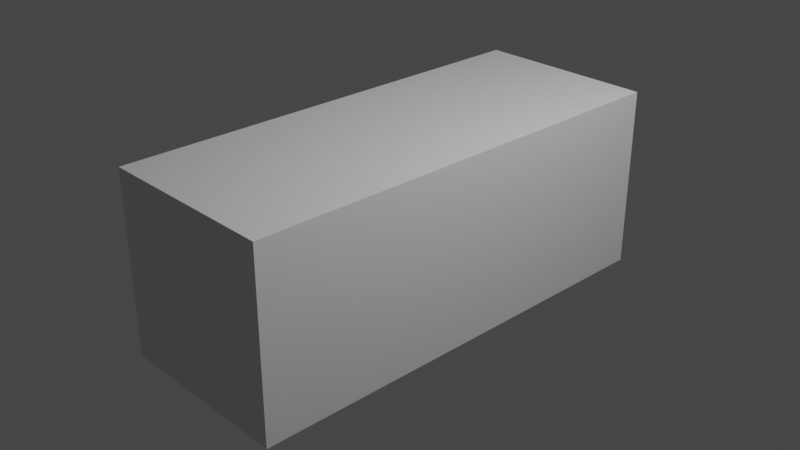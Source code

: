 # Source: box1_a.blend  (saved by Blender 3.3.6; exported with 4.5.12 LTS)
import bpy
from mathutils import Matrix  # noqa: F401  (used for matrix-valued properties, if any)

bpy.ops.wm.read_factory_settings(use_empty=True)
scene = bpy.context.scene
scene.name = 'Scene'

# ---- collections
col_collection = bpy.data.collections.new('Collection'); scene.collection.children.link(col_collection)

# ---- materials (node trees are filled in below, after node groups)
mat_material = bpy.data.materials.new('Material')
mat_material.alpha_threshold = 0.0
mat_material.use_transparent_shadow = False
mat_material.roughness = 0.5
mat_material.line_color = (0.0, 0.0, 0.0, 1.0)

# ---- material node trees
mat_material.use_nodes = True; mat_material.node_tree.nodes.clear()
_N = mat_material.node_tree.nodes; _L = mat_material.node_tree.links
n0 = _N.new('ShaderNodeOutputMaterial'); n0.name = 'Material Output'; n0.location = (300, 300)
n1 = _N.new('ShaderNodeBsdfPrincipled'); n1.name = 'Principled BSDF'; n1.location = (10, 300)
n1.distribution = 'GGX'
n1.subsurface_method = 'RANDOM_WALK_SKIN'
n1.inputs[3].default_value = 1.45
n1.inputs[27].default_value = (0.0, 0.0, 0.0, 1.0)
n1.inputs[28].default_value = 1.0
_L.new(n1.outputs[0], n0.inputs[0])
n0.is_active_output = True

# ---- world
world_world = bpy.data.worlds.new('World'); scene.world = world_world
world_world.use_nodes = True; world_world.node_tree.nodes.clear()
_N = world_world.node_tree.nodes; _L = world_world.node_tree.links
n0 = _N.new('ShaderNodeOutputWorld'); n0.name = 'World Output'; n0.location = (300, 300)
n1 = _N.new('ShaderNodeBackground'); n1.name = 'Background'; n1.location = (10, 300)
n1.inputs[0].default_value = (0.05088, 0.05088, 0.05088, 1.0)
_L.new(n1.outputs[0], n0.inputs[0])
n0.is_active_output = True
world_world.color = (0.05088, 0.05088, 0.05088)
world_world.use_sun_shadow = False
world_world.sun_shadow_jitter_overblur = 0.0

# ---- cameras
cam_camera = bpy.data.cameras.new('Camera')
cam_camera.clip_end = 100.0
cam_camera.ortho_scale = 7.314

# ---- lights
light_light = bpy.data.lights.new('Light', 'POINT')
light_light.transmission_factor = 0.0
light_light.energy = 1000.0
light_light.shadow_soft_size = 0.1
light_light.shadow_maximum_resolution = 0.006
light_light.use_absolute_resolution = True

# ---- meshes
me_cube = bpy.data.meshes.new('Cube')
me_cube.from_pydata([(1.0, 1.0, 1.0), (1.0, 1.0, -1.0), (1.0, -1.0, 1.0), (1.0, -1.0, -1.0), (-1.0, 1.0, 1.0), (-1.0, 1.0, -1.0), (-1.0, -1.0, 1.0), (-1.0, -1.0, -1.0), (1.0, -1.0, 0.8983), (1.0, 1.0, 0.8983), (1.0, -1.0, 0.6961), (1.0, 1.0, 0.6961), (1.0, -1.0, -0.8022), (1.0, 1.0, -0.8022), (1.0, -1.0, -0.9013), (1.0, 1.0, -0.9013), (1.0, -0.919, 0.6961), (1.0, -0.919, -0.8022), (1.0, -0.8793, 0.6961), (1.0, -0.8793, -0.8022), (1.0, 0.07893, -0.8022), (1.0, 0.07893, 0.6961), (1.0, 0.1218, 0.6961), (1.0, 0.1202, -0.8022), (1.0, -0.7191, 0.6961), (1.0, -0.7191, -0.8022), (1.0, -0.6794, 0.6961), (1.0, -0.6794, -0.8022), (1.0, 0.2804, -0.8022), (1.0, 0.2804, 0.6961), (1.0, 0.3201, 0.6961), (1.0, 0.3201, -0.8022), (1.0, -0.5192, 0.6961), (1.0, -0.5192, -0.8022), (1.0, -0.4795, 0.6961), (1.0, -0.4795, -0.8022), (1.0, 0.4803, 0.6961), (1.0, 0.4803, -0.8022), (1.0, 0.52, 0.6961), (1.0, 0.5216, -0.8022), (1.0, -0.3193, 0.6961), (1.0, -0.3193, -0.8022), (1.0, -0.2796, 0.6961), (1.0, -0.2812, -0.8022), (1.0, 0.6802, -0.8022), (1.0, 0.6818, 0.6961), (1.0, 0.7215, -0.8022), (1.0, 0.7215, 0.6961), (1.0, -0.1194, 0.6961), (1.0, -0.121, -0.8022), (1.0, -0.08289, 0.6961), (1.0, -0.07972, -0.8022), (1.0, 0.8801, 0.6961), (1.0, 0.8801, -0.8022), (1.0, 0.9198, 0.6961), (1.0, 0.9198, -0.8022)], [], [(0, 4, 6, 2), (3, 14, 12, 10, 8, 2, 6, 7), (7, 6, 4, 5), (5, 1, 3, 7), (1, 15, 14, 3), (5, 4, 0, 9, 11, 13, 15, 1), (8, 9, 0, 2), (10, 16, 18, 24, 26, 32, 34, 40, 42, 48, 50, 21, 22, 29, 30, 36, 38, 45, 47, 52, 54, 11, 9, 8), (12, 17, 16, 10), (14, 15, 13, 55, 53, 46, 44, 39, 37, 31, 28, 23, 20, 51, 49, 43, 41, 35, 33, 27, 25, 19, 17, 12), (16, 17, 19, 18), (18, 19, 25, 24), (28, 29, 22, 23), (20, 21, 50, 51), (24, 25, 27, 26), (26, 27, 33, 32), (31, 30, 29, 28), (37, 36, 30, 31), (32, 33, 35, 34), (34, 35, 41, 40), (39, 38, 36, 37), (44, 45, 38, 39), (40, 41, 43, 42), (42, 43, 49, 48), (46, 47, 45, 44), (53, 52, 47, 46), (48, 49, 51, 50), (55, 54, 52, 53), (13, 11, 54, 55), (23, 22, 21, 20)])
_uv = me_cube.uv_layers.new(name='UVMap')
_uv.uv.foreach_set('vector', [0.625, 0.5, 0.875, 0.5, 0.875, 0.75, 0.625, 0.75, 0.375, 0.75, 0.3873, 0.75, 0.3997, 0.75, 0.587, 0.75, 0.6123, 0.75, 0.625, 0.75, 0.625, 1.0, 0.375, 1.0, 0.375, 0.0, 0.625, 0.0, 0.625, 0.25, 0.375, 0.25, 0.125, 0.5, 0.375, 0.5, 0.375, 0.75, 0.125, 0.75, 0.375, 0.5, 0.3873, 0.5, 0.3873, 0.75, 0.375, 0.75, 0.375, 0.25, 0.625, 0.25, 0.625, 0.5, 0.6123, 0.5, 0.587, 0.5, 0.3997, 0.5, 0.3873, 0.5, 0.375, 0.5, 0.6123, 0.75, 0.6123, 0.5, 0.625, 0.5, 0.625, 0.75, 0.587, 0.75, 0.587, 0.7399, 0.587, 0.7349, 0.587, 0.7149, 0.587, 0.7099, 0.587, 0.6899, 0.587, 0.6849, 0.587, 0.6649, 0.587, 0.66, 0.587, 0.6399, 0.587, 0.6354, 0.587, 0.6151, 0.587, 0.6098, 0.587, 0.5899, 0.587, 0.585, 0.587, 0.565, 0.587, 0.56, 0.587, 0.5398, 0.587, 0.5348, 0.587, 0.515, 0.587, 0.51, 0.587, 0.5, 0.6123, 0.5, 0.6123, 0.75, 0.3997, 0.75, 0.3997, 0.7399, 0.587, 0.7399, 0.587, 0.75, 0.3873, 0.75, 0.3873, 0.5, 0.3997, 0.5, 0.3997, 0.51, 0.3997, 0.515, 0.3997, 0.5348, 0.3997, 0.54, 0.3997, 0.5598, 0.3997, 0.565, 0.3997, 0.585, 0.3997, 0.5899, 0.3997, 0.61, 0.3997, 0.6151, 0.3997, 0.635, 0.3997, 0.6401, 0.3997, 0.6602, 0.3997, 0.6649, 0.3997, 0.6849, 0.3997, 0.6899, 0.3997, 0.7099, 0.3997, 0.7149, 0.3997, 0.7349, 0.3997, 0.7399, 0.3997, 0.75, 0.587, 0.7399, 0.3997, 0.7399, 0.3997, 0.7349, 0.587, 0.7349, 0.587, 0.7349, 0.3997, 0.7349, 0.3997, 0.7149, 0.587, 0.7149, 0.3997, 0.5899, 0.587, 0.5899, 0.587, 0.6098, 0.3997, 0.61, 0.3997, 0.6151, 0.587, 0.6151, 0.587, 0.6354, 0.3997, 0.635, 0.587, 0.7149, 0.3997, 0.7149, 0.3997, 0.7099, 0.587, 0.7099, 0.587, 0.7099, 0.3997, 0.7099, 0.3997, 0.6899, 0.587, 0.6899, 0.3997, 0.585, 0.587, 0.585, 0.587, 0.5899, 0.3997, 0.5899, 0.3997, 0.565, 0.587, 0.565, 0.587, 0.585, 0.3997, 0.585, 0.587, 0.6899, 0.3997, 0.6899, 0.3997, 0.6849, 0.587, 0.6849, 0.587, 0.6849, 0.3997, 0.6849, 0.3997, 0.6649, 0.587, 0.6649, 0.3997, 0.5598, 0.587, 0.56, 0.587, 0.565, 0.3997, 0.565, 0.3997, 0.54, 0.587, 0.5398, 0.587, 0.56, 0.3997, 0.5598, 0.587, 0.6649, 0.3997, 0.6649, 0.3997, 0.6602, 0.587, 0.66, 0.587, 0.66, 0.3997, 0.6602, 0.3997, 0.6401, 0.587, 0.6399, 0.3997, 0.5348, 0.587, 0.5348, 0.587, 0.5398, 0.3997, 0.54, 0.3997, 0.515, 0.587, 0.515, 0.587, 0.5348, 0.3997, 0.5348, 0.587, 0.6399, 0.3997, 0.6401, 0.3997, 0.635, 0.587, 0.6354, 0.3997, 0.51, 0.587, 0.51, 0.587, 0.515, 0.3997, 0.515, 0.3997, 0.5, 0.587, 0.5, 0.587, 0.51, 0.3997, 0.51, 0.3997, 0.61, 0.587, 0.6098, 0.587, 0.6151, 0.3997, 0.6151])
me_cube.materials.append(mat_material)
me_cube.use_mirror_vertex_groups = False
me_cube.update()

# ---- objects
ob_cube = bpy.data.objects.new('Cube', me_cube)
ob_light = bpy.data.objects.new('Light', light_light)
ob_camera = bpy.data.objects.new('Camera', cam_camera)

# ---- transforms, parenting, visibility, modifiers, constraints
ob_cube.location = (0.0, 0.0, 0.0)
ob_cube.scale = (1.0, 2.5, 1.0)
ob_cube.lock_rotations_4d = False
ob_cube.empty_display_type = 'ARROWS'
ob_cube.lineart.crease_threshold = 0.0
ob_light.location = (4.076, 1.005, 5.904)
ob_light.rotation_euler = (0.6503, 0.05522, 1.866)
ob_light.lock_rotations_4d = False
ob_light.empty_display_type = 'ARROWS'
ob_light.color = (0.0, 0.0, 0.0, 0.0)
ob_light.lineart.crease_threshold = 0.0
ob_camera.location = (7.359, -6.926, 4.958)
ob_camera.rotation_euler = (1.109, 0.0, 0.8149)
ob_camera.lock_rotations_4d = False
ob_camera.empty_display_type = 'ARROWS'
ob_camera.color = (0.0, 0.0, 0.0, 0.0)
ob_camera.display_type = 'WIRE'
ob_camera.lineart.crease_threshold = 0.0

# ---- collection membership
col_collection.objects.link(ob_cube)
col_collection.objects.link(ob_light)
col_collection.objects.link(ob_camera)

# ---- scene / render settings (as saved in the file)
scene.camera = ob_camera
scene.frame_start = 1; scene.frame_end = 250; scene.frame_set(58)
scene.render.engine = 'BLENDER_EEVEE_NEXT'
scene.cycles.sampling_pattern = 'TABULATED_SOBOL'
scene.cycles.use_light_tree = False
scene.view_settings.view_transform = 'Filmic'
bpy.context.view_layer.update()
